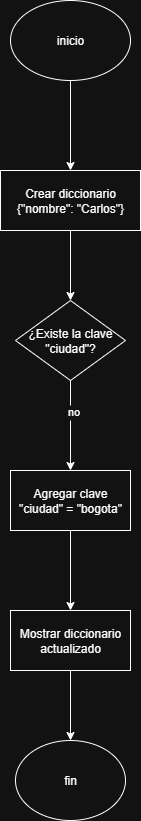

The diagram above was exported from draw.io. Its source (the exported page's mxGraphModel, read from the mxfile embedded in the PNG):
<mxGraphModel dx="778" dy="460" grid="1" gridSize="10" guides="1" tooltips="1" connect="1" arrows="1" fold="1" page="1" pageScale="1" pageWidth="827" pageHeight="1169" math="0" shadow="0">
  <root>
    <mxCell id="0" />
    <mxCell id="1" parent="0" />
    <mxCell id="q6EgtIZythH8_zpdVYgf-28" value="" style="edgeStyle=orthogonalEdgeStyle;rounded=0;orthogonalLoop=1;jettySize=auto;html=1;" edge="1" parent="1" source="qn7TAKzoXJy-lDqyCGm5-2" target="q6EgtIZythH8_zpdVYgf-27">
      <mxGeometry relative="1" as="geometry" />
    </mxCell>
    <mxCell id="qn7TAKzoXJy-lDqyCGm5-2" value="inicio" style="ellipse;whiteSpace=wrap;html=1;" parent="1" vertex="1">
      <mxGeometry x="340" y="60" width="120" height="80" as="geometry" />
    </mxCell>
    <mxCell id="q6EgtIZythH8_zpdVYgf-104" value="" style="edgeStyle=orthogonalEdgeStyle;rounded=0;orthogonalLoop=1;jettySize=auto;html=1;" edge="1" parent="1" source="q6EgtIZythH8_zpdVYgf-27" target="q6EgtIZythH8_zpdVYgf-103">
      <mxGeometry relative="1" as="geometry" />
    </mxCell>
    <mxCell id="q6EgtIZythH8_zpdVYgf-27" value="Crear diccionario {&quot;nombre&quot;: &quot;Carlos&quot;}" style="whiteSpace=wrap;html=1;" vertex="1" parent="1">
      <mxGeometry x="330" y="230" width="140" height="60" as="geometry" />
    </mxCell>
    <mxCell id="q6EgtIZythH8_zpdVYgf-114" value="" style="edgeStyle=orthogonalEdgeStyle;rounded=0;orthogonalLoop=1;jettySize=auto;html=1;" edge="1" parent="1" source="q6EgtIZythH8_zpdVYgf-103" target="q6EgtIZythH8_zpdVYgf-113">
      <mxGeometry relative="1" as="geometry" />
    </mxCell>
    <mxCell id="q6EgtIZythH8_zpdVYgf-115" value="si" style="edgeLabel;html=1;align=center;verticalAlign=middle;resizable=0;points=[];" vertex="1" connectable="0" parent="q6EgtIZythH8_zpdVYgf-114">
      <mxGeometry x="-0.2889" y="1" relative="1" as="geometry">
        <mxPoint as="offset" />
      </mxGeometry>
    </mxCell>
    <mxCell id="q6EgtIZythH8_zpdVYgf-121" value="no" style="edgeLabel;html=1;align=center;verticalAlign=middle;resizable=0;points=[];" vertex="1" connectable="0" parent="q6EgtIZythH8_zpdVYgf-114">
      <mxGeometry x="-0.3333" y="2" relative="1" as="geometry">
        <mxPoint as="offset" />
      </mxGeometry>
    </mxCell>
    <mxCell id="q6EgtIZythH8_zpdVYgf-103" value="¿Existe la clave &quot;ciudad&quot;?" style="rhombus;whiteSpace=wrap;html=1;" vertex="1" parent="1">
      <mxGeometry x="345" y="360" width="110" height="80" as="geometry" />
    </mxCell>
    <mxCell id="q6EgtIZythH8_zpdVYgf-117" value="" style="edgeStyle=orthogonalEdgeStyle;rounded=0;orthogonalLoop=1;jettySize=auto;html=1;" edge="1" parent="1" source="q6EgtIZythH8_zpdVYgf-113" target="q6EgtIZythH8_zpdVYgf-116">
      <mxGeometry relative="1" as="geometry" />
    </mxCell>
    <mxCell id="q6EgtIZythH8_zpdVYgf-113" value="Agregar clave &quot;ciudad&quot; = &quot;bogota&quot;" style="whiteSpace=wrap;html=1;" vertex="1" parent="1">
      <mxGeometry x="340" y="530" width="120" height="60" as="geometry" />
    </mxCell>
    <mxCell id="q6EgtIZythH8_zpdVYgf-119" value="" style="edgeStyle=orthogonalEdgeStyle;rounded=0;orthogonalLoop=1;jettySize=auto;html=1;" edge="1" parent="1" source="q6EgtIZythH8_zpdVYgf-116" target="q6EgtIZythH8_zpdVYgf-118">
      <mxGeometry relative="1" as="geometry" />
    </mxCell>
    <mxCell id="q6EgtIZythH8_zpdVYgf-116" value="Mostrar diccionario actualizado" style="whiteSpace=wrap;html=1;" vertex="1" parent="1">
      <mxGeometry x="340" y="670" width="120" height="60" as="geometry" />
    </mxCell>
    <mxCell id="q6EgtIZythH8_zpdVYgf-118" value="fin" style="ellipse;whiteSpace=wrap;html=1;" vertex="1" parent="1">
      <mxGeometry x="345" y="800" width="110" height="80" as="geometry" />
    </mxCell>
  </root>
</mxGraphModel>